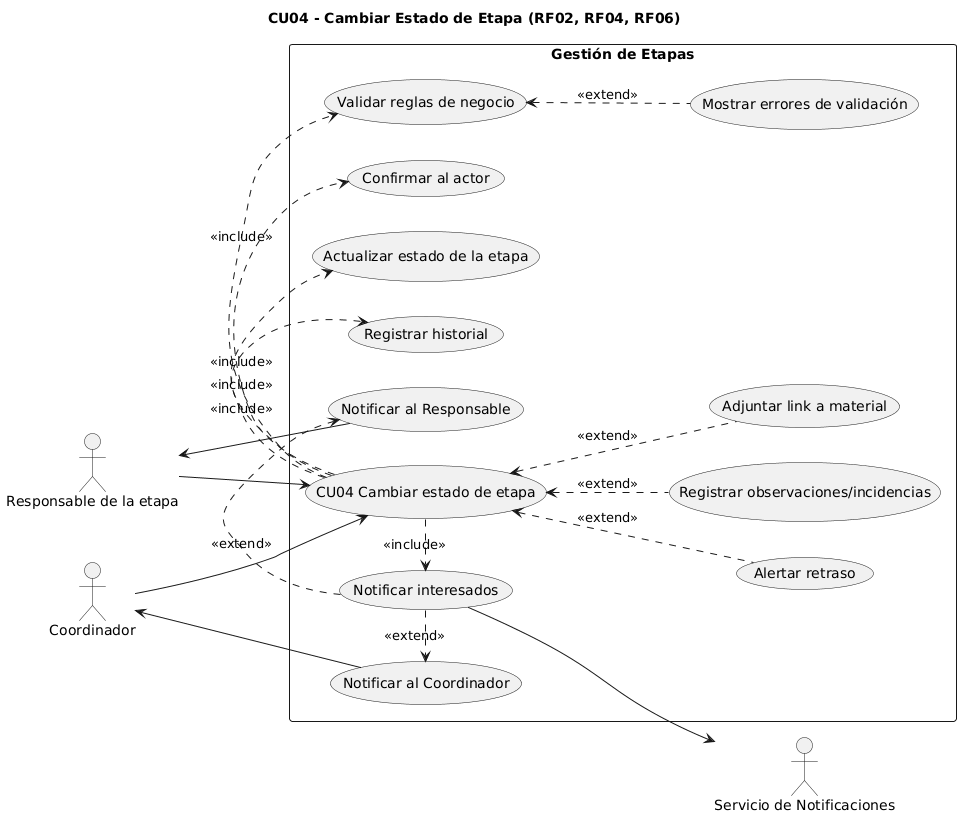

The diagram above was rendered by PlantUML. Its source (embedded in the PNG):
@startuml
title CU04 - Cambiar Estado de Etapa (RF02, RF04, RF06)
left to right direction


actor "Responsable de la etapa" as Responsable
actor Coordinador
actor "Servicio de Notificaciones" as Notif

rectangle "Gestión de Etapas" {
  usecase "CU04 Cambiar estado de etapa" as CU04
  usecase "Validar reglas de negocio" as UC_Validar
  usecase "Actualizar estado de la etapa" as UC_Actualizar
  usecase "Registrar historial" as UC_Historial
  usecase "Notificar interesados" as UC_Notificar
  usecase "Confirmar al actor" as UC_Confirmar
  usecase "Mostrar errores de validación" as UC_Errores
  usecase "Registrar observaciones/incidencias" as UC_Obs
  usecase "Adjuntar link a material" as UC_Link
  usecase "Alertar retraso" as UC_Retraso
  usecase "Notificar al Coordinador" as UC_NotifCoord
  usecase "Notificar al Responsable" as UC_NotifResp
}

Responsable --> CU04
Coordinador --> CU04

CU04 .> UC_Validar   : <<include>>
CU04 .> UC_Actualizar: <<include>>
CU04 .> UC_Historial : <<include>>
CU04 .> UC_Notificar : <<include>>
CU04 .> UC_Confirmar : <<include>>


UC_Validar <.. UC_Errores : <<extend>> 
CU04 <.. UC_Obs    : <<extend>> 
CU04 <.. UC_Link   : <<extend>>
CU04 <.. UC_Retraso: <<extend>> 

UC_Notificar --> Notif
UC_Notificar .> UC_NotifCoord : <<extend>> 
UC_Notificar .> UC_NotifResp  : <<extend>> 
Coordinador  <-- UC_NotifCoord
Responsable  <-- UC_NotifResp
@enduml